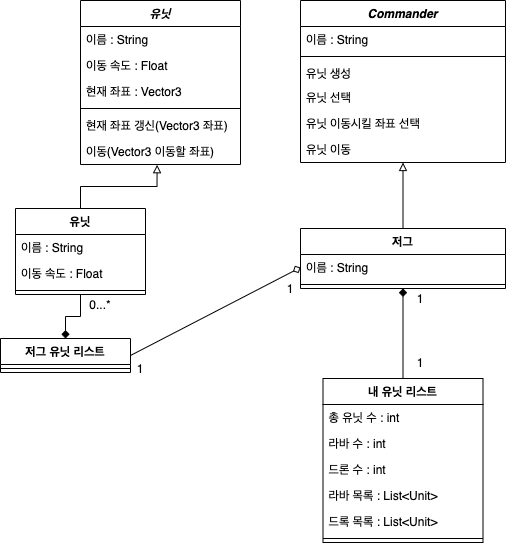

The diagram above was exported from draw.io. Its source (the exported page's mxGraphModel, read from the mxfile embedded in the PNG):
<mxGraphModel dx="7130" dy="4005" grid="1" gridSize="10" guides="1" tooltips="1" connect="1" arrows="1" fold="1" page="1" pageScale="1" pageWidth="850" pageHeight="1100" background="#ffffff" math="0" shadow="0">
  <root>
    <mxCell id="0" />
    <mxCell id="1" parent="0" />
    <mxCell id="Z2eLSN0FxCx-wt7YSUKf-1" value="Commander" style="swimlane;fontStyle=3;align=center;verticalAlign=top;childLayout=stackLayout;horizontal=1;startSize=26;horizontalStack=0;resizeParent=1;resizeParentMax=0;resizeLast=0;collapsible=1;marginBottom=0;" parent="1" vertex="1">
      <mxGeometry x="410" y="82" width="205" height="162" as="geometry">
        <mxRectangle x="340" y="220" width="100" height="26" as="alternateBounds" />
      </mxGeometry>
    </mxCell>
    <mxCell id="Z2eLSN0FxCx-wt7YSUKf-2" value="이름 : String" style="text;strokeColor=none;fillColor=none;align=left;verticalAlign=top;spacingLeft=4;spacingRight=4;overflow=hidden;rotatable=0;points=[[0,0.5],[1,0.5]];portConstraint=eastwest;" parent="Z2eLSN0FxCx-wt7YSUKf-1" vertex="1">
      <mxGeometry y="26" width="205" height="26" as="geometry" />
    </mxCell>
    <mxCell id="Z2eLSN0FxCx-wt7YSUKf-3" value="" style="line;strokeWidth=1;fillColor=none;align=left;verticalAlign=middle;spacingTop=-1;spacingLeft=3;spacingRight=3;rotatable=0;labelPosition=right;points=[];portConstraint=eastwest;" parent="Z2eLSN0FxCx-wt7YSUKf-1" vertex="1">
      <mxGeometry y="52" width="205" height="8" as="geometry" />
    </mxCell>
    <mxCell id="Z2eLSN0FxCx-wt7YSUKf-4" value="유닛 생성" style="text;strokeColor=none;fillColor=none;align=left;verticalAlign=top;spacingLeft=4;spacingRight=4;overflow=hidden;rotatable=0;points=[[0,0.5],[1,0.5]];portConstraint=eastwest;" parent="Z2eLSN0FxCx-wt7YSUKf-1" vertex="1">
      <mxGeometry y="60" width="205" height="24" as="geometry" />
    </mxCell>
    <mxCell id="Z2eLSN0FxCx-wt7YSUKf-14" value="유닛 선택" style="text;strokeColor=none;fillColor=none;align=left;verticalAlign=top;spacingLeft=4;spacingRight=4;overflow=hidden;rotatable=0;points=[[0,0.5],[1,0.5]];portConstraint=eastwest;" parent="Z2eLSN0FxCx-wt7YSUKf-1" vertex="1">
      <mxGeometry y="84" width="205" height="26" as="geometry" />
    </mxCell>
    <mxCell id="Z2eLSN0FxCx-wt7YSUKf-16" value="유닛 이동시킬 좌표 선택" style="text;strokeColor=none;fillColor=none;align=left;verticalAlign=top;spacingLeft=4;spacingRight=4;overflow=hidden;rotatable=0;points=[[0,0.5],[1,0.5]];portConstraint=eastwest;" parent="Z2eLSN0FxCx-wt7YSUKf-1" vertex="1">
      <mxGeometry y="110" width="205" height="26" as="geometry" />
    </mxCell>
    <mxCell id="nhd8CdDO7okZWRAzZ8F0-1" value="유닛 이동" style="text;strokeColor=none;fillColor=none;align=left;verticalAlign=top;spacingLeft=4;spacingRight=4;overflow=hidden;rotatable=0;points=[[0,0.5],[1,0.5]];portConstraint=eastwest;" parent="Z2eLSN0FxCx-wt7YSUKf-1" vertex="1">
      <mxGeometry y="136" width="205" height="26" as="geometry" />
    </mxCell>
    <mxCell id="Z2eLSN0FxCx-wt7YSUKf-71" style="rounded=0;orthogonalLoop=1;jettySize=auto;html=1;endArrow=diamond;endFill=1;" parent="1" source="Z2eLSN0FxCx-wt7YSUKf-18" target="Z2eLSN0FxCx-wt7YSUKf-64" edge="1">
      <mxGeometry relative="1" as="geometry" />
    </mxCell>
    <mxCell id="Z2eLSN0FxCx-wt7YSUKf-18" value="내 유닛 리스트" style="swimlane;fontStyle=1;align=center;verticalAlign=top;childLayout=stackLayout;horizontal=1;startSize=26;horizontalStack=0;resizeParent=1;resizeParentMax=0;resizeLast=0;collapsible=1;marginBottom=0;" parent="1" vertex="1">
      <mxGeometry x="432.5" y="460" width="160" height="164" as="geometry">
        <mxRectangle x="340" y="220" width="100" height="26" as="alternateBounds" />
      </mxGeometry>
    </mxCell>
    <mxCell id="Z2eLSN0FxCx-wt7YSUKf-19" value="총 유닛 수 : int " style="text;strokeColor=none;fillColor=none;align=left;verticalAlign=top;spacingLeft=4;spacingRight=4;overflow=hidden;rotatable=0;points=[[0,0.5],[1,0.5]];portConstraint=eastwest;" parent="Z2eLSN0FxCx-wt7YSUKf-18" vertex="1">
      <mxGeometry y="26" width="160" height="26" as="geometry" />
    </mxCell>
    <mxCell id="Z2eLSN0FxCx-wt7YSUKf-24" value="라바 수 : int" style="text;strokeColor=none;fillColor=none;align=left;verticalAlign=top;spacingLeft=4;spacingRight=4;overflow=hidden;rotatable=0;points=[[0,0.5],[1,0.5]];portConstraint=eastwest;" parent="Z2eLSN0FxCx-wt7YSUKf-18" vertex="1">
      <mxGeometry y="52" width="160" height="26" as="geometry" />
    </mxCell>
    <mxCell id="Z2eLSN0FxCx-wt7YSUKf-34" value="드론 수 : int" style="text;strokeColor=none;fillColor=none;align=left;verticalAlign=top;spacingLeft=4;spacingRight=4;overflow=hidden;rotatable=0;points=[[0,0.5],[1,0.5]];portConstraint=eastwest;" parent="Z2eLSN0FxCx-wt7YSUKf-18" vertex="1">
      <mxGeometry y="78" width="160" height="26" as="geometry" />
    </mxCell>
    <mxCell id="Z2eLSN0FxCx-wt7YSUKf-41" value="라바 목록 : List&lt;Unit&gt;" style="text;strokeColor=none;fillColor=none;align=left;verticalAlign=top;spacingLeft=4;spacingRight=4;overflow=hidden;rotatable=0;points=[[0,0.5],[1,0.5]];portConstraint=eastwest;" parent="Z2eLSN0FxCx-wt7YSUKf-18" vertex="1">
      <mxGeometry y="104" width="160" height="26" as="geometry" />
    </mxCell>
    <mxCell id="Z2eLSN0FxCx-wt7YSUKf-78" value="드록 목록 : List&lt;Unit&gt;" style="text;strokeColor=none;fillColor=none;align=left;verticalAlign=top;spacingLeft=4;spacingRight=4;overflow=hidden;rotatable=0;points=[[0,0.5],[1,0.5]];portConstraint=eastwest;" parent="Z2eLSN0FxCx-wt7YSUKf-18" vertex="1">
      <mxGeometry y="130" width="160" height="26" as="geometry" />
    </mxCell>
    <mxCell id="Z2eLSN0FxCx-wt7YSUKf-20" value="" style="line;strokeWidth=1;fillColor=none;align=left;verticalAlign=middle;spacingTop=-1;spacingLeft=3;spacingRight=3;rotatable=0;labelPosition=right;points=[];portConstraint=eastwest;" parent="Z2eLSN0FxCx-wt7YSUKf-18" vertex="1">
      <mxGeometry y="156" width="160" height="8" as="geometry" />
    </mxCell>
    <mxCell id="Z2eLSN0FxCx-wt7YSUKf-72" style="edgeStyle=none;rounded=0;orthogonalLoop=1;jettySize=auto;html=1;entryX=0;entryY=0.5;entryDx=0;entryDy=0;endArrow=diamond;endFill=0;exitX=1;exitY=0.5;exitDx=0;exitDy=0;" parent="1" source="Z2eLSN0FxCx-wt7YSUKf-25" target="Z2eLSN0FxCx-wt7YSUKf-65" edge="1">
      <mxGeometry relative="1" as="geometry" />
    </mxCell>
    <mxCell id="Z2eLSN0FxCx-wt7YSUKf-25" value="저그 유닛 리스트" style="swimlane;fontStyle=1;align=center;verticalAlign=top;childLayout=stackLayout;horizontal=1;startSize=26;horizontalStack=0;resizeParent=1;resizeParentMax=0;resizeLast=0;collapsible=1;marginBottom=0;" parent="1" vertex="1">
      <mxGeometry x="110" y="420" width="130" height="34" as="geometry">
        <mxRectangle x="340" y="220" width="100" height="26" as="alternateBounds" />
      </mxGeometry>
    </mxCell>
    <mxCell id="Z2eLSN0FxCx-wt7YSUKf-27" value="" style="line;strokeWidth=1;fillColor=none;align=left;verticalAlign=middle;spacingTop=-1;spacingLeft=3;spacingRight=3;rotatable=0;labelPosition=right;points=[];portConstraint=eastwest;" parent="Z2eLSN0FxCx-wt7YSUKf-25" vertex="1">
      <mxGeometry y="26" width="130" height="8" as="geometry" />
    </mxCell>
    <mxCell id="Z2eLSN0FxCx-wt7YSUKf-61" style="edgeStyle=orthogonalEdgeStyle;rounded=0;orthogonalLoop=1;jettySize=auto;html=1;entryX=0.479;entryY=1.009;entryDx=0;entryDy=0;entryPerimeter=0;endArrow=block;endFill=0;" parent="1" source="Z2eLSN0FxCx-wt7YSUKf-30" target="Z2eLSN0FxCx-wt7YSUKf-39" edge="1">
      <mxGeometry relative="1" as="geometry" />
    </mxCell>
    <mxCell id="Z2eLSN0FxCx-wt7YSUKf-63" style="edgeStyle=orthogonalEdgeStyle;rounded=0;orthogonalLoop=1;jettySize=auto;html=1;entryX=0.5;entryY=0;entryDx=0;entryDy=0;endArrow=diamond;endFill=1;" parent="1" source="Z2eLSN0FxCx-wt7YSUKf-30" target="Z2eLSN0FxCx-wt7YSUKf-25" edge="1">
      <mxGeometry relative="1" as="geometry" />
    </mxCell>
    <mxCell id="Z2eLSN0FxCx-wt7YSUKf-30" value="유닛" style="swimlane;fontStyle=1;align=center;verticalAlign=top;childLayout=stackLayout;horizontal=1;startSize=26;horizontalStack=0;resizeParent=1;resizeParentMax=0;resizeLast=0;collapsible=1;marginBottom=0;" parent="1" vertex="1">
      <mxGeometry x="125" y="290" width="130" height="86" as="geometry">
        <mxRectangle x="340" y="220" width="100" height="26" as="alternateBounds" />
      </mxGeometry>
    </mxCell>
    <mxCell id="Z2eLSN0FxCx-wt7YSUKf-31" value="이름 : String" style="text;strokeColor=none;fillColor=none;align=left;verticalAlign=top;spacingLeft=4;spacingRight=4;overflow=hidden;rotatable=0;points=[[0,0.5],[1,0.5]];portConstraint=eastwest;" parent="Z2eLSN0FxCx-wt7YSUKf-30" vertex="1">
      <mxGeometry y="26" width="130" height="26" as="geometry" />
    </mxCell>
    <mxCell id="nhd8CdDO7okZWRAzZ8F0-3" value="이동 속도 : Float" style="text;strokeColor=none;fillColor=none;align=left;verticalAlign=top;spacingLeft=4;spacingRight=4;overflow=hidden;rotatable=0;points=[[0,0.5],[1,0.5]];portConstraint=eastwest;" parent="Z2eLSN0FxCx-wt7YSUKf-30" vertex="1">
      <mxGeometry y="52" width="130" height="26" as="geometry" />
    </mxCell>
    <mxCell id="Z2eLSN0FxCx-wt7YSUKf-32" value="" style="line;strokeWidth=1;fillColor=none;align=left;verticalAlign=middle;spacingTop=-1;spacingLeft=3;spacingRight=3;rotatable=0;labelPosition=right;points=[];portConstraint=eastwest;" parent="Z2eLSN0FxCx-wt7YSUKf-30" vertex="1">
      <mxGeometry y="78" width="130" height="8" as="geometry" />
    </mxCell>
    <mxCell id="Z2eLSN0FxCx-wt7YSUKf-35" value="유닛" style="swimlane;fontStyle=3;align=center;verticalAlign=top;childLayout=stackLayout;horizontal=1;startSize=26;horizontalStack=0;resizeParent=1;resizeParentMax=0;resizeLast=0;collapsible=1;marginBottom=0;" parent="1" vertex="1">
      <mxGeometry x="190" y="82" width="160" height="164" as="geometry">
        <mxRectangle x="340" y="220" width="100" height="26" as="alternateBounds" />
      </mxGeometry>
    </mxCell>
    <mxCell id="Z2eLSN0FxCx-wt7YSUKf-36" value="이름 : String" style="text;strokeColor=none;fillColor=none;align=left;verticalAlign=top;spacingLeft=4;spacingRight=4;overflow=hidden;rotatable=0;points=[[0,0.5],[1,0.5]];portConstraint=eastwest;" parent="Z2eLSN0FxCx-wt7YSUKf-35" vertex="1">
      <mxGeometry y="26" width="160" height="26" as="geometry" />
    </mxCell>
    <mxCell id="Z2eLSN0FxCx-wt7YSUKf-37" value="이동 속도 : Float " style="text;strokeColor=none;fillColor=none;align=left;verticalAlign=top;spacingLeft=4;spacingRight=4;overflow=hidden;rotatable=0;points=[[0,0.5],[1,0.5]];portConstraint=eastwest;" parent="Z2eLSN0FxCx-wt7YSUKf-35" vertex="1">
      <mxGeometry y="52" width="160" height="26" as="geometry" />
    </mxCell>
    <mxCell id="nhd8CdDO7okZWRAzZ8F0-2" value="현재 좌표 : Vector3" style="text;strokeColor=none;fillColor=none;align=left;verticalAlign=top;spacingLeft=4;spacingRight=4;overflow=hidden;rotatable=0;points=[[0,0.5],[1,0.5]];portConstraint=eastwest;" parent="Z2eLSN0FxCx-wt7YSUKf-35" vertex="1">
      <mxGeometry y="78" width="160" height="26" as="geometry" />
    </mxCell>
    <mxCell id="Z2eLSN0FxCx-wt7YSUKf-38" value="" style="line;strokeWidth=1;fillColor=none;align=left;verticalAlign=middle;spacingTop=-1;spacingLeft=3;spacingRight=3;rotatable=0;labelPosition=right;points=[];portConstraint=eastwest;" parent="Z2eLSN0FxCx-wt7YSUKf-35" vertex="1">
      <mxGeometry y="104" width="160" height="8" as="geometry" />
    </mxCell>
    <mxCell id="nhd8CdDO7okZWRAzZ8F0-5" value="현재 좌표 갱신(Vector3 좌표)" style="text;strokeColor=none;fillColor=none;align=left;verticalAlign=top;spacingLeft=4;spacingRight=4;overflow=hidden;rotatable=0;points=[[0,0.5],[1,0.5]];portConstraint=eastwest;" parent="Z2eLSN0FxCx-wt7YSUKf-35" vertex="1">
      <mxGeometry y="112" width="160" height="26" as="geometry" />
    </mxCell>
    <mxCell id="Z2eLSN0FxCx-wt7YSUKf-39" value="이동(Vector3 이동할 좌표)" style="text;strokeColor=none;fillColor=none;align=left;verticalAlign=top;spacingLeft=4;spacingRight=4;overflow=hidden;rotatable=0;points=[[0,0.5],[1,0.5]];portConstraint=eastwest;" parent="Z2eLSN0FxCx-wt7YSUKf-35" vertex="1">
      <mxGeometry y="138" width="160" height="26" as="geometry" />
    </mxCell>
    <mxCell id="Z2eLSN0FxCx-wt7YSUKf-55" value="0...*" style="text;html=1;strokeColor=none;fillColor=none;align=center;verticalAlign=middle;whiteSpace=wrap;rounded=0;" parent="1" vertex="1">
      <mxGeometry x="190" y="376" width="40" height="20" as="geometry" />
    </mxCell>
    <mxCell id="Z2eLSN0FxCx-wt7YSUKf-70" style="rounded=0;orthogonalLoop=1;jettySize=auto;html=1;endArrow=block;endFill=0;" parent="1" source="Z2eLSN0FxCx-wt7YSUKf-64" target="Z2eLSN0FxCx-wt7YSUKf-1" edge="1">
      <mxGeometry relative="1" as="geometry" />
    </mxCell>
    <mxCell id="Z2eLSN0FxCx-wt7YSUKf-64" value="저그" style="swimlane;fontStyle=1;align=center;verticalAlign=top;childLayout=stackLayout;horizontal=1;startSize=26;horizontalStack=0;resizeParent=1;resizeParentMax=0;resizeLast=0;collapsible=1;marginBottom=0;" parent="1" vertex="1">
      <mxGeometry x="410" y="310" width="205" height="60" as="geometry">
        <mxRectangle x="340" y="220" width="100" height="26" as="alternateBounds" />
      </mxGeometry>
    </mxCell>
    <mxCell id="Z2eLSN0FxCx-wt7YSUKf-65" value="이름 : String" style="text;strokeColor=none;fillColor=none;align=left;verticalAlign=top;spacingLeft=4;spacingRight=4;overflow=hidden;rotatable=0;points=[[0,0.5],[1,0.5]];portConstraint=eastwest;" parent="Z2eLSN0FxCx-wt7YSUKf-64" vertex="1">
      <mxGeometry y="26" width="205" height="26" as="geometry" />
    </mxCell>
    <mxCell id="Z2eLSN0FxCx-wt7YSUKf-66" value="" style="line;strokeWidth=1;fillColor=none;align=left;verticalAlign=middle;spacingTop=-1;spacingLeft=3;spacingRight=3;rotatable=0;labelPosition=right;points=[];portConstraint=eastwest;" parent="Z2eLSN0FxCx-wt7YSUKf-64" vertex="1">
      <mxGeometry y="52" width="205" height="8" as="geometry" />
    </mxCell>
    <mxCell id="Z2eLSN0FxCx-wt7YSUKf-73" value="1" style="text;html=1;strokeColor=none;fillColor=none;align=center;verticalAlign=middle;whiteSpace=wrap;rounded=0;" parent="1" vertex="1">
      <mxGeometry x="380" y="360" width="40" height="20" as="geometry" />
    </mxCell>
    <mxCell id="Z2eLSN0FxCx-wt7YSUKf-75" value="1" style="text;html=1;strokeColor=none;fillColor=none;align=center;verticalAlign=middle;whiteSpace=wrap;rounded=0;" parent="1" vertex="1">
      <mxGeometry x="230" y="440" width="40" height="20" as="geometry" />
    </mxCell>
    <mxCell id="Z2eLSN0FxCx-wt7YSUKf-76" value="1" style="text;html=1;strokeColor=none;fillColor=none;align=center;verticalAlign=middle;whiteSpace=wrap;rounded=0;" parent="1" vertex="1">
      <mxGeometry x="510" y="370" width="40" height="20" as="geometry" />
    </mxCell>
    <mxCell id="Z2eLSN0FxCx-wt7YSUKf-77" value="1" style="text;html=1;strokeColor=none;fillColor=none;align=center;verticalAlign=middle;whiteSpace=wrap;rounded=0;" parent="1" vertex="1">
      <mxGeometry x="510" y="434" width="40" height="20" as="geometry" />
    </mxCell>
  </root>
</mxGraphModel>